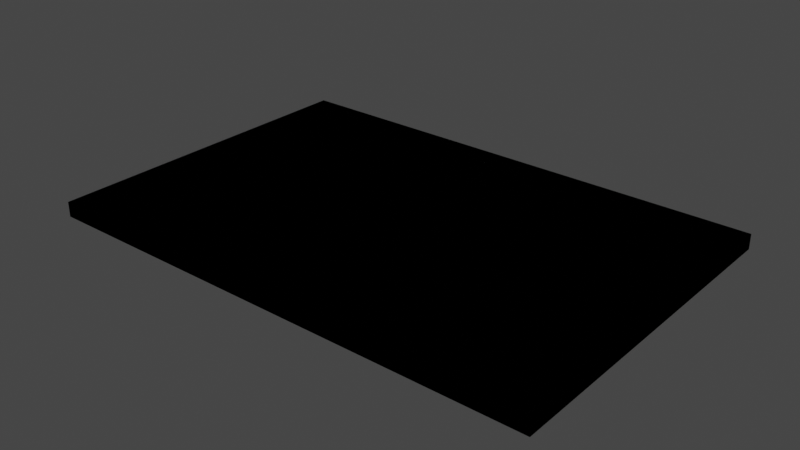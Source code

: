 # Source: table.blend  (saved by Blender 3.6.13; exported with 4.5.12 LTS)
import bpy
from mathutils import Matrix  # noqa: F401  (used for matrix-valued properties, if any)

bpy.ops.wm.read_factory_settings(use_empty=True)
scene = bpy.context.scene
scene.name = 'Scene'

# ---- collections
col_collection = bpy.data.collections.new('Collection'); scene.collection.children.link(col_collection)

# ---- images (referenced by path relative to the original .blend; pixels are not part of the script)
import os
ASSET_DIR = os.environ.get("B2B_ASSET_DIR", "")  # directory of the original .blend (textures are referenced by path, not embedded)
HERE = os.path.dirname(os.path.abspath(__file__))  # packed textures are extracted next to this script under _unpacked/

def load_image(name, relpath, width, height, colorspace="sRGB"):
    """Load a texture the original file referenced (path relative to the .blend, or extracted next to this script)."""
    p = next((c for c in (os.path.join(HERE, relpath), os.path.join(ASSET_DIR, relpath)) if relpath and os.path.exists(c)), "")
    if p:
        img = bpy.data.images.load(p, check_existing=True)
        img.name = name
    else:  # same state as the original file: an image datablock whose file is absent (Cycles renders it pink)
        img = bpy.data.images.new(name, width, height)
        img.source = "FILE"
        img.filepath = "//" + (relpath or name)
    img.colorspace_settings.name = colorspace
    return img
img_table_2024_png = load_image('table_2024.png', 'tex/table_2024.png', 1024, 1024, 'sRGB')

# ---- materials (node trees are filled in below, after node groups)
mat_silexgrey = bpy.data.materials.new('SilexGrey')
mat_silexgrey.use_transparent_shadow = False
mat_floorvinyl = bpy.data.materials.new('FloorVinyl')
mat_floorvinyl.use_transparent_shadow = False

# ---- material node trees
mat_silexgrey.use_nodes = True; mat_silexgrey.node_tree.nodes.clear()
_N = mat_silexgrey.node_tree.nodes; _L = mat_silexgrey.node_tree.links
n0 = _N.new('ShaderNodeOutputMaterial'); n0.name = 'Material Output'; n0.location = (333, 424)
n1 = _N.new('ShaderNodeBsdfPrincipled'); n1.name = 'Principled BSDF'; n1.location = (-249, 384)
n1.distribution = 'GGX'
n1.subsurface_method = 'RANDOM_WALK_SKIN'
n1.inputs[3].default_value = 1.45
n1.inputs[27].default_value = (0.0, 0.0, 0.0, 1.0)
n1.inputs[28].default_value = 1.0
_L.new(n1.outputs[0], n0.inputs[0])
n0.is_active_output = True
mat_floorvinyl.use_nodes = True; mat_floorvinyl.node_tree.nodes.clear()
_N = mat_floorvinyl.node_tree.nodes; _L = mat_floorvinyl.node_tree.links
n0 = _N.new('ShaderNodeBsdfPrincipled'); n0.name = 'Principled BSDF'; n0.location = (10, 300)
n0.distribution = 'GGX'
n0.subsurface_method = 'RANDOM_WALK_SKIN'
n0.inputs[3].default_value = 1.45
n0.inputs[27].default_value = (0.0, 0.0, 0.0, 1.0)
n0.inputs[28].default_value = 1.0
n1 = _N.new('ShaderNodeOutputMaterial'); n1.name = 'Material Output'; n1.location = (300, 300)
n2 = _N.new('ShaderNodeTexImage'); n2.name = 'Image Texture'; n2.location = (-280, 280)
n2.image = img_table_2024_png
_L.new(n0.outputs[0], n1.inputs[0])
_L.new(n2.outputs[0], n0.inputs[0])
n1.is_active_output = True

# ---- world
world_world = bpy.data.worlds.new('World'); scene.world = world_world
world_world.use_nodes = True; world_world.node_tree.nodes.clear()
_N = world_world.node_tree.nodes; _L = world_world.node_tree.links
n0 = _N.new('ShaderNodeOutputWorld'); n0.name = 'World Output'; n0.location = (300, 300)
n1 = _N.new('ShaderNodeBackground'); n1.name = 'Background'; n1.location = (10, 300)
n1.inputs[0].default_value = (0.05088, 0.05088, 0.05088, 1.0)
_L.new(n1.outputs[0], n0.inputs[0])
n0.is_active_output = True
world_world.color = (0.05088, 0.05088, 0.05088)
world_world.use_sun_shadow = False
world_world.sun_shadow_jitter_overblur = 0.0

# ---- meshes
me_cube_002 = bpy.data.meshes.new('Cube.002')
me_cube_002.from_pydata([(-1.5, -1.0, -0.01), (-1.5, -1.0, 0.01), (-1.5, 1.0, -0.01), (-1.5, 1.0, 0.01), (1.5, -1.0, -0.01), (1.5, -1.0, 0.01), (1.5, 1.0, -0.01), (1.5, 1.0, 0.01), (-1.52, 1.02, -0.01), (-1.52, -1.02, -0.01), (-1.52, -1.02, 0.01), (-1.52, 1.02, 0.01), (1.52, 1.02, -0.01), (1.52, 1.02, 0.01), (1.52, -1.02, -0.01), (1.52, -1.02, 0.01), (-1.5, -1.0, 0.08), (-1.5, 1.0, 0.08), (1.5, 1.0, 0.08), (1.52, 1.02, 0.08), (1.5, -1.0, 0.08), (1.52, -1.02, 0.08), (-1.52, -1.02, 0.08), (-1.52, 1.02, 0.08)], [], [(7, 5, 20, 18), (10, 15, 21, 22), (6, 2, 8, 12), (11, 10, 22, 23), (2, 6, 4, 0), (7, 3, 1, 5), (9, 10, 11, 8), (8, 11, 13, 12), (12, 13, 15, 14), (14, 15, 10, 9), (2, 0, 9, 8), (4, 6, 12, 14), (3, 7, 18, 17), (0, 4, 14, 9), (20, 16, 22, 21), (16, 17, 23, 22), (18, 20, 21, 19), (17, 18, 19, 23), (13, 11, 23, 19), (1, 3, 17, 16), (5, 1, 16, 20), (15, 13, 19, 21)])
me_cube_002.polygons.foreach_set('material_index', [0, 0, 0, 0, 0, 1, 0, 0, 0, 0, 0, 0, 0, 0, 0, 0, 0, 0, 0, 0, 0, 0])
_uv = me_cube_002.uv_layers.new(name='UVMap')
_uv.uv.foreach_set('vector', [0.625, 0.5, 0.625, 0.75, 0.625, 0.75, 0.625, 0.5, 0.625, 1.0, 0.625, 0.75, 0.625, 0.75, 0.625, 1.0, 0.375, 0.5, 0.125, 0.5, 0.125, 0.5, 0.375, 0.5, 0.625, 0.25, 0.625, 0.0, 0.625, 0.0, 0.625, 0.25, 0.125, 0.5, 0.375, 0.5, 0.375, 0.75, 0.125, 0.75, 1.0, 1.002, 0.0005232, 1.002, 0.000523, 0.002051, 1.0, 0.002051, 0.375, 0.0, 0.625, 0.0, 0.625, 0.25, 0.375, 0.25, 0.375, 0.25, 0.625, 0.25, 0.625, 0.5, 0.375, 0.5, 0.375, 0.5, 0.625, 0.5, 0.625, 0.75, 0.375, 0.75, 0.375, 0.75, 0.625, 0.75, 0.625, 1.0, 0.375, 1.0, 0.125, 0.5, 0.125, 0.75, 0.125, 0.75, 0.125, 0.5, 0.375, 0.75, 0.375, 0.5, 0.375, 0.5, 0.375, 0.75, 0.875, 0.5, 0.625, 0.5, 0.625, 0.5, 0.875, 0.5, 0.125, 0.75, 0.375, 0.75, 0.375, 0.75, 0.125, 0.75, 0.625, 0.75, 0.875, 0.75, 0.875, 0.75, 0.625, 0.75, 0.875, 0.75, 0.875, 0.5, 0.875, 0.5, 0.875, 0.75, 0.625, 0.5, 0.625, 0.75, 0.625, 0.75, 0.625, 0.5, 0.875, 0.5, 0.625, 0.5, 0.625, 0.5, 0.875, 0.5, 0.625, 0.5, 0.625, 0.25, 0.625, 0.25, 0.625, 0.5, 0.875, 0.75, 0.875, 0.5, 0.875, 0.5, 0.875, 0.75, 0.625, 0.75, 0.875, 0.75, 0.875, 0.75, 0.625, 0.75, 0.625, 0.75, 0.625, 0.5, 0.625, 0.5, 0.625, 0.75])
me_cube_002.materials.append(mat_silexgrey)
me_cube_002.materials.append(mat_floorvinyl)
me_cube_002.update()
me_cube_003 = bpy.data.meshes.new('Cube.003')
me_cube_003.from_pydata([(-1.5, -1.0, -0.01), (-1.5, -1.0, 0.01), (-1.5, 1.0, -0.01), (-1.5, 1.0, 0.01), (1.5, -1.0, -0.01), (1.5, -1.0, 0.01), (1.5, 1.0, -0.01), (1.5, 1.0, 0.01), (-1.52, 1.02, -0.01), (-1.52, -1.02, -0.01), (-1.52, -1.02, 0.01), (-1.52, 1.02, 0.01), (1.52, 1.02, -0.01), (1.52, 1.02, 0.01), (1.52, -1.02, -0.01), (1.52, -1.02, 0.01), (-1.5, -1.0, 0.08), (-1.5, 1.0, 0.08), (1.5, 1.0, 0.08), (1.52, 1.02, 0.08), (1.5, -1.0, 0.08), (1.52, -1.02, 0.08), (-1.52, -1.02, 0.08), (-1.52, 1.02, 0.08), (-1.5, -1.0, -0.01), (-1.5, -1.0, 0.01), (-1.5, 1.0, -0.01), (-1.5, 1.0, 0.01), (1.5, -1.0, -0.01), (1.5, -1.0, 0.01), (1.5, 1.0, -0.01), (1.5, 1.0, 0.01)], [], [(7, 5, 20, 18), (10, 15, 21, 22), (6, 2, 8, 12), (11, 10, 22, 23), (9, 10, 11, 8), (8, 11, 13, 12), (12, 13, 15, 14), (14, 15, 10, 9), (2, 0, 9, 8), (4, 6, 12, 14), (3, 7, 18, 17), (0, 4, 14, 9), (20, 16, 22, 21), (16, 17, 23, 22), (18, 20, 21, 19), (17, 18, 19, 23), (13, 11, 23, 19), (1, 3, 17, 16), (5, 1, 16, 20), (15, 13, 19, 21), (26, 30, 28, 24), (31, 27, 25, 29), (27, 31, 30, 26), (31, 29, 28, 30), (29, 25, 24, 28), (25, 27, 26, 24)])
_uv = me_cube_003.uv_layers.new(name='UVMap')
_uv.uv.foreach_set('vector', [0.625, 0.5, 0.625, 0.75, 0.625, 0.75, 0.625, 0.5, 0.625, 1.0, 0.625, 0.75, 0.625, 0.75, 0.625, 1.0, 0.375, 0.5, 0.125, 0.5, 0.125, 0.5, 0.375, 0.5, 0.625, 0.25, 0.625, 0.0, 0.625, 0.0, 0.625, 0.25, 0.375, 0.0, 0.625, 0.0, 0.625, 0.25, 0.375, 0.25, 0.375, 0.25, 0.625, 0.25, 0.625, 0.5, 0.375, 0.5, 0.375, 0.5, 0.625, 0.5, 0.625, 0.75, 0.375, 0.75, 0.375, 0.75, 0.625, 0.75, 0.625, 1.0, 0.375, 1.0, 0.125, 0.5, 0.125, 0.75, 0.125, 0.75, 0.125, 0.5, 0.375, 0.75, 0.375, 0.5, 0.375, 0.5, 0.375, 0.75, 0.875, 0.5, 0.625, 0.5, 0.625, 0.5, 0.875, 0.5, 0.125, 0.75, 0.375, 0.75, 0.375, 0.75, 0.125, 0.75, 0.625, 0.75, 0.875, 0.75, 0.875, 0.75, 0.625, 0.75, 0.875, 0.75, 0.875, 0.5, 0.875, 0.5, 0.875, 0.75, 0.625, 0.5, 0.625, 0.75, 0.625, 0.75, 0.625, 0.5, 0.875, 0.5, 0.625, 0.5, 0.625, 0.5, 0.875, 0.5, 0.625, 0.5, 0.625, 0.25, 0.625, 0.25, 0.625, 0.5, 0.875, 0.75, 0.875, 0.5, 0.875, 0.5, 0.875, 0.75, 0.625, 0.75, 0.875, 0.75, 0.875, 0.75, 0.625, 0.75, 0.625, 0.75, 0.625, 0.5, 0.625, 0.5, 0.625, 0.75, 0.125, 0.5, 0.375, 0.5, 0.375, 0.75, 0.125, 0.75, 1.0, 1.002, 0.0005232, 1.002, 0.000523, 0.002051, 1.0, 0.002051, 0.0005232, 1.002, 1.0, 1.002, 0.375, 0.5, 0.125, 0.5, 1.0, 1.002, 1.0, 0.002051, 0.375, 0.75, 0.375, 0.5, 1.0, 0.002051, 0.000523, 0.002051, 0.125, 0.75, 0.375, 0.75, 0.000523, 0.002051, 0.0005232, 1.002, 0.125, 0.5, 0.125, 0.75])
me_cube_003.update()

# ---- objects
ob_table = bpy.data.objects.new('Table', me_cube_002)
ob_tablecol = bpy.data.objects.new('TableCol', me_cube_003)

# ---- transforms, parenting, visibility, modifiers, constraints
ob_table.location = (0.0, 0.0, 0.0)
ob_tablecol.location = (0.0, 0.0, 0.0)
ob_tablecol.display_type = 'SOLID'

# ---- collection membership
col_collection.objects.link(ob_table)
col_collection.objects.link(ob_tablecol)

# ---- scene / render settings (as saved in the file)
scene.frame_start = 1; scene.frame_end = 250; scene.frame_set(1)
scene.render.engine = 'BLENDER_EEVEE_NEXT'
scene.cycles.sampling_pattern = 'TABULATED_SOBOL'
scene.view_settings.view_transform = 'Filmic'
bpy.context.view_layer.update()

# ---- added for rendering (the .blend has no active camera and no usable light): camera, sun
cam_auto = bpy.data.cameras.new('AutoCamera')
cam_auto.lens = 50.0
cam_auto.sensor_width = 36.0
cam_auto.clip_end = 1000.0
ob_auto_camera = bpy.data.objects.new('AutoCamera', cam_auto)
scene.collection.objects.link(ob_auto_camera)
ob_auto_camera.location = (3.38831, -4.06597, 2.74564)
ob_auto_camera.rotation_euler = (1.09748, -7.21219e-08, 0.694738)
scene.camera = ob_auto_camera
light_auto_sun = bpy.data.lights.new('AutoSun', 'SUN')
light_auto_sun.energy = 3.0
light_auto_sun.angle = 0.0523599
ob_auto_sun = bpy.data.objects.new('AutoSun', light_auto_sun)
scene.collection.objects.link(ob_auto_sun)
ob_auto_sun.rotation_euler = (0.872665, 0.174533, 0.523599)
bpy.context.view_layer.update()
